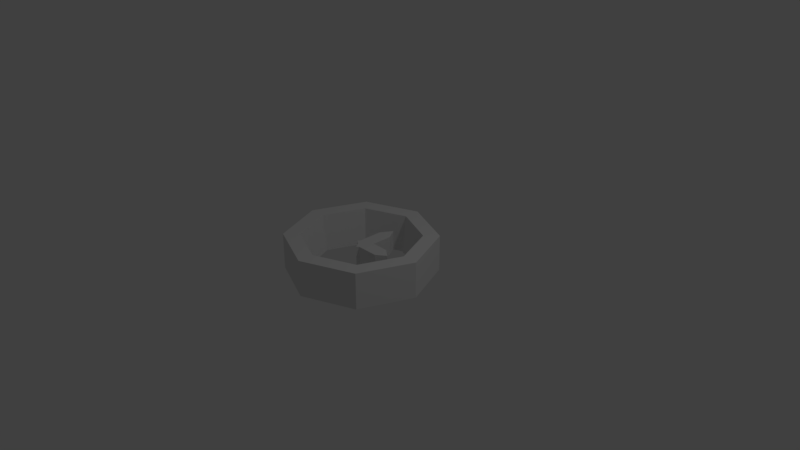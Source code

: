 # Source: clock.blend  (saved by Blender 2.78.0; exported with 4.5.12 LTS)
import bpy
from mathutils import Matrix  # noqa: F401  (used for matrix-valued properties, if any)

bpy.ops.wm.read_factory_settings(use_empty=True)
scene = bpy.context.scene
scene.name = 'Scene'

# ---- collections
col_collection_1 = bpy.data.collections.new('Collection 1'); scene.collection.children.link(col_collection_1)

# ---- world
world_world = bpy.data.worlds.new('World'); scene.world = world_world
world_world.color = (0.05088, 0.05088, 0.05088)
world_world.use_sun_shadow = False
world_world.sun_shadow_jitter_overblur = 0.0
world_world.cycles.sampling_method = 'MANUAL'

# ---- cameras
cam_camera = bpy.data.cameras.new('Camera')
cam_camera.clip_end = 100.0
cam_camera.lens = 35.0
cam_camera.sensor_width = 32.0
cam_camera.sensor_height = 18.0
cam_camera.ortho_scale = 7.314
cam_camera.dof.focus_distance = 0.0
cam_camera.dof.aperture_fstop = 128.0

# ---- lights
light_lamp = bpy.data.lights.new('Lamp', 'POINT')
light_lamp.transmission_factor = 0.0
light_lamp.cutoff_distance = 30.0
light_lamp.energy = 100.0
light_lamp.shadow_buffer_clip_start = 1.001
light_lamp.shadow_soft_size = 0.1
light_lamp.shadow_maximum_resolution = 0.006
light_lamp.use_absolute_resolution = True

# ---- meshes
me_cylinder = bpy.data.meshes.new('Cylinder')
me_cylinder.from_pydata([(-0.0414, 0.9521, -0.223), (-0.0414, 0.7382, 0.2683), (0.6657, 0.6592, -0.223), (0.5144, 0.508, 0.2683), (0.9586, -0.04786, -0.223), (0.7446, -0.04786, 0.2683), (0.6657, -0.755, -0.223), (0.5144, -0.6037, 0.2683), (-0.0414, -1.048, -0.223), (-0.0414, -0.8339, 0.2683), (-0.7485, -0.755, -0.223), (-0.5972, -0.6037, 0.2683), (-1.041, -0.04786, -0.223), (-0.8274, -0.04786, 0.2683), (-0.7485, 0.6592, -0.223), (-0.5972, 0.508, 0.2683), (0.6657, 0.6592, 0.2683), (-0.0414, 0.9521, 0.2683), (0.9586, -0.04786, 0.2683), (0.6657, -0.755, 0.2683), (-0.0414, -1.048, 0.2683), (-0.7485, -0.755, 0.2683), (-1.041, -0.04786, 0.2683), (-0.7485, 0.6592, 0.2683), (0.4655, 0.4591, -0.2317), (-0.0414, 0.669, -0.2317), (0.6755, -0.04786, -0.2317), (0.4655, -0.5548, -0.2317), (-0.0414, -0.7648, -0.2317), (-0.5483, -0.5548, -0.2317), (-0.7583, -0.04786, -0.2317), (-0.5483, 0.4591, -0.2317), (-0.02435, -0.1517, -0.1206), (0.07036, 0.342, -0.1206), (-0.02435, 0.4948, -0.1206), (-0.1191, 0.3339, -0.1206), (0.301, 0.0542, -0.1206), (0.4245, -0.02816, -0.1206), (-0.02435, -0.1517, 0.1404), (-0.1479, -0.02816, -0.1206), (0.07036, 0.342, 0.1404), (-0.02435, 0.4948, 0.1404), (-0.1191, 0.3339, 0.1404), (0.301, -0.1229, -0.1206), (-0.1479, -0.02816, 0.1404), (0.4245, -0.02816, 0.1404), (0.301, -0.1229, 0.1404), (0.301, 0.06655, 0.1404), (-0.1191, -0.0002296, 0.1404), (-0.1191, -0.0006757, -0.1206), (0.07036, 0.06655, 0.1404), (0.07036, 0.06655, -0.1206), (-0.07361, -0.0778, -0.1206), (-0.07358, -0.07785, 0.1404), (0.003377, -0.1229, 0.1404), (0.003537, -0.1229, -0.1206)], [], [(0, 17, 16, 2), (2, 16, 18, 4), (4, 18, 19, 6), (6, 19, 20, 8), (8, 20, 21, 10), (10, 21, 22, 12), (7, 5, 26, 27), (12, 22, 23, 14), (14, 23, 17, 0), (1, 3, 16, 17), (3, 5, 18, 16), (5, 7, 19, 18), (7, 9, 20, 19), (9, 11, 21, 20), (11, 13, 22, 21), (13, 15, 23, 22), (15, 1, 17, 23), (3, 1, 25, 24), (1, 15, 31, 25), (13, 11, 29, 30), (9, 7, 27, 28), (5, 3, 24, 26), (15, 13, 30, 31), (11, 9, 28, 29), (33, 34, 41, 40), (39, 44, 48, 49), (34, 35, 42, 41), (38, 32, 55, 54), (35, 49, 48, 42), (37, 36, 47, 45), (43, 37, 45, 46), (44, 39, 52, 53), (51, 50, 47, 36), (50, 51, 33, 40), (53, 52, 32, 38), (43, 46, 54, 55), (38, 54, 46, 45, 47, 50, 40, 41, 42, 48, 44, 53), (12, 14, 31, 30), (14, 0, 25, 31), (0, 2, 24, 25), (2, 4, 26, 24), (4, 6, 27, 26), (6, 8, 28, 27), (8, 10, 29, 28), (10, 12, 30, 29), (32, 52, 39, 49, 35, 34, 33, 51, 36, 37, 43, 55)])
me_cylinder.use_remesh_preserve_volume = False
me_cylinder.use_remesh_preserve_attributes = False
me_cylinder.use_mirror_vertex_groups = False
me_cylinder.update()

# ---- objects
ob_cylinder = bpy.data.objects.new('Cylinder', me_cylinder)
ob_lamp = bpy.data.objects.new('Lamp', light_lamp)
ob_camera = bpy.data.objects.new('Camera', cam_camera)

# ---- transforms, parenting, visibility, modifiers, constraints
ob_cylinder.location = (-0.02367, -0.02386, 0.006357)
ob_cylinder.lineart.crease_threshold = 0.0
ob_lamp.location = (4.076, 1.005, 5.904)
ob_lamp.rotation_euler = (0.6503, 0.05522, 1.866)
ob_lamp.lock_rotations_4d = False
ob_lamp.empty_display_type = 'ARROWS'
ob_lamp.color = (0.0, 0.0, 0.0, 0.0)
ob_lamp.lineart.crease_threshold = 0.0
ob_camera.location = (7.481, -6.508, 5.344)
ob_camera.rotation_euler = (1.109, 0.0, 0.8149)
ob_camera.lock_rotations_4d = False
ob_camera.empty_display_type = 'ARROWS'
ob_camera.color = (0.0, 0.0, 0.0, 0.0)
ob_camera.display_type = 'WIRE'
ob_camera.lineart.crease_threshold = 0.0

# ---- collection membership
col_collection_1.objects.link(ob_cylinder)
col_collection_1.objects.link(ob_lamp)
col_collection_1.objects.link(ob_camera)

# ---- scene / render settings (as saved in the file)
scene.camera = ob_camera
scene.frame_start = 1; scene.frame_end = 250; scene.frame_set(1)
scene.render.engine = 'BLENDER_EEVEE_NEXT'
scene.render.resolution_percentage = 50
scene.render.dither_intensity = 0.0
scene.cycles.use_denoising = False
scene.cycles.samples = 128
scene.cycles.sampling_pattern = 'TABULATED_SOBOL'
scene.cycles.light_sampling_threshold = 0.0
scene.cycles.use_adaptive_sampling = False
scene.cycles.use_light_tree = False
scene.cycles.blur_glossy = 0.0
scene.cycles.sample_clamp_indirect = 0.0
scene.view_settings.view_transform = 'Standard'
bpy.context.view_layer.update()

